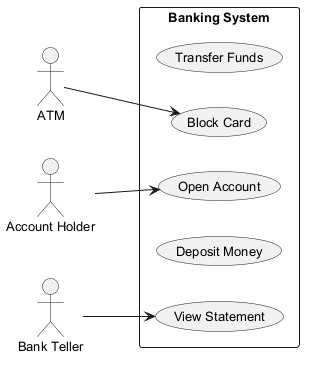

The diagram above was rendered by PlantUML. Its source (embedded in the PNG):
@startuml
skinparam backgroundColor #FFFFFF
skinparam classBackgroundColor #E8F4FA
skinparam classBorderColor #2C7DA0
skinparam defaultFontSize 13
left to right direction
actor "ATM" as ATM
actor "Account Holder" as AccountHolder
actor "Bank Teller" as BankTeller
rectangle "Banking System" {
  usecase "Transfer Funds" as UC_TransferFunds
  usecase "View Statement" as UC_ViewStatement
  usecase "Block Card" as UC_BlockCard
  usecase "Deposit Money" as UC_DepositMoney
  usecase "Open Account" as UC_OpenAccount
}
ATM --> UC_BlockCard
AccountHolder --> UC_OpenAccount
BankTeller --> UC_ViewStatement
@enduml